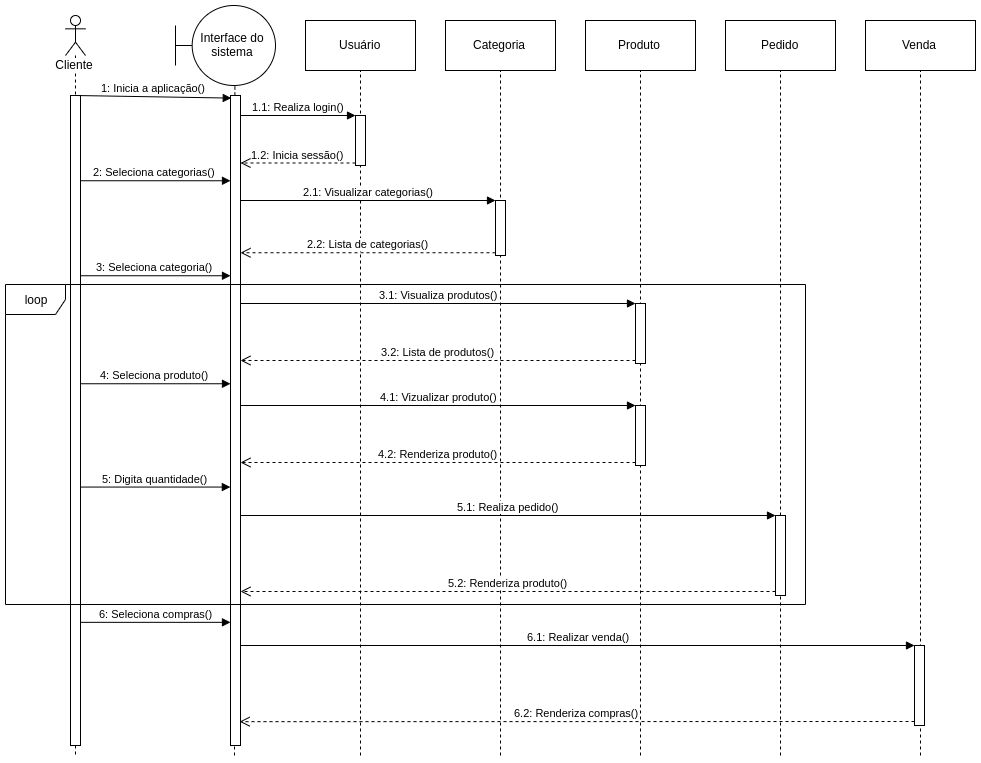

The diagram above was exported from draw.io. Its source (the exported page's mxGraphModel, read from the mxfile embedded in the PNG):
<mxGraphModel dx="1736" dy="920" grid="1" gridSize="10" guides="1" tooltips="1" connect="1" arrows="1" fold="1" page="1" pageScale="1" pageWidth="850" pageHeight="1100" math="0" shadow="0">
  <root>
    <mxCell id="0" />
    <mxCell id="1" parent="0" />
    <mxCell id="y_pmyHRj2oGl7QBva9WQ-1" value="Cliente" style="shape=umlLifeline;participant=umlActor;perimeter=lifelinePerimeter;whiteSpace=wrap;html=1;container=1;collapsible=0;recursiveResize=0;verticalAlign=top;spacingTop=36;labelBackgroundColor=#ffffff;outlineConnect=0;" parent="1" vertex="1">
      <mxGeometry x="70" y="80" width="20" height="740" as="geometry" />
    </mxCell>
    <mxCell id="y_pmyHRj2oGl7QBva9WQ-6" value="" style="html=1;points=[];perimeter=orthogonalPerimeter;" parent="y_pmyHRj2oGl7QBva9WQ-1" vertex="1">
      <mxGeometry x="5" y="80" width="10" height="650" as="geometry" />
    </mxCell>
    <mxCell id="y_pmyHRj2oGl7QBva9WQ-13" value="1: Inicia a aplicação()" style="html=1;verticalAlign=bottom;endArrow=block;entryX=0.079;entryY=0.004;entryDx=0;entryDy=0;entryPerimeter=0;" parent="y_pmyHRj2oGl7QBva9WQ-1" target="y_pmyHRj2oGl7QBva9WQ-12" edge="1">
      <mxGeometry width="80" relative="1" as="geometry">
        <mxPoint x="10" y="80" as="sourcePoint" />
        <mxPoint x="90" y="80" as="targetPoint" />
      </mxGeometry>
    </mxCell>
    <mxCell id="y_pmyHRj2oGl7QBva9WQ-3" value="Interface do sistema" style="shape=umlBoundary;whiteSpace=wrap;html=1;" parent="1" vertex="1">
      <mxGeometry x="180" y="70" width="100" height="80" as="geometry" />
    </mxCell>
    <mxCell id="y_pmyHRj2oGl7QBva9WQ-4" value="" style="endArrow=none;dashed=1;html=1;entryX=0.594;entryY=1.004;entryDx=0;entryDy=0;entryPerimeter=0;" parent="1" target="y_pmyHRj2oGl7QBva9WQ-3" edge="1">
      <mxGeometry width="50" height="50" relative="1" as="geometry">
        <mxPoint x="239" y="820" as="sourcePoint" />
        <mxPoint x="260" y="150" as="targetPoint" />
      </mxGeometry>
    </mxCell>
    <mxCell id="y_pmyHRj2oGl7QBva9WQ-5" value="Usuário" style="html=1;" parent="1" vertex="1">
      <mxGeometry x="310" y="85" width="110" height="50" as="geometry" />
    </mxCell>
    <mxCell id="y_pmyHRj2oGl7QBva9WQ-7" value="" style="endArrow=none;dashed=1;html=1;entryX=0.5;entryY=1;entryDx=0;entryDy=0;" parent="1" target="y_pmyHRj2oGl7QBva9WQ-5" edge="1">
      <mxGeometry width="50" height="50" relative="1" as="geometry">
        <mxPoint x="365" y="820" as="sourcePoint" />
        <mxPoint x="390" y="140" as="targetPoint" />
      </mxGeometry>
    </mxCell>
    <mxCell id="y_pmyHRj2oGl7QBva9WQ-12" value="" style="html=1;points=[];perimeter=orthogonalPerimeter;" parent="1" vertex="1">
      <mxGeometry x="235" y="160" width="10" height="650" as="geometry" />
    </mxCell>
    <mxCell id="y_pmyHRj2oGl7QBva9WQ-15" value="" style="html=1;points=[];perimeter=orthogonalPerimeter;" parent="1" vertex="1">
      <mxGeometry x="360" y="180" width="10" height="50" as="geometry" />
    </mxCell>
    <mxCell id="y_pmyHRj2oGl7QBva9WQ-16" value="1.1: Realiza login()" style="html=1;verticalAlign=bottom;endArrow=block;entryX=0;entryY=0;" parent="1" target="y_pmyHRj2oGl7QBva9WQ-15" edge="1">
      <mxGeometry relative="1" as="geometry">
        <mxPoint x="245" y="180.00000000000006" as="sourcePoint" />
      </mxGeometry>
    </mxCell>
    <mxCell id="y_pmyHRj2oGl7QBva9WQ-17" value="1.2: Inicia sessão()" style="html=1;verticalAlign=bottom;endArrow=open;dashed=1;endSize=8;exitX=0;exitY=0.95;" parent="1" source="y_pmyHRj2oGl7QBva9WQ-15" target="y_pmyHRj2oGl7QBva9WQ-12" edge="1">
      <mxGeometry relative="1" as="geometry">
        <mxPoint x="245" y="255.9999999999999" as="targetPoint" />
      </mxGeometry>
    </mxCell>
    <mxCell id="y_pmyHRj2oGl7QBva9WQ-20" value="Categoria" style="html=1;" parent="1" vertex="1">
      <mxGeometry x="450" y="85" width="110" height="50" as="geometry" />
    </mxCell>
    <mxCell id="y_pmyHRj2oGl7QBva9WQ-21" value="Produto" style="html=1;" parent="1" vertex="1">
      <mxGeometry x="590" y="85" width="110" height="50" as="geometry" />
    </mxCell>
    <mxCell id="y_pmyHRj2oGl7QBva9WQ-22" value="Pedido" style="html=1;" parent="1" vertex="1">
      <mxGeometry x="730" y="85" width="110" height="50" as="geometry" />
    </mxCell>
    <mxCell id="y_pmyHRj2oGl7QBva9WQ-23" value="Venda" style="html=1;" parent="1" vertex="1">
      <mxGeometry x="870" y="85" width="110" height="50" as="geometry" />
    </mxCell>
    <mxCell id="y_pmyHRj2oGl7QBva9WQ-24" value="" style="endArrow=none;dashed=1;html=1;entryX=0.5;entryY=1;entryDx=0;entryDy=0;" parent="1" target="y_pmyHRj2oGl7QBva9WQ-20" edge="1">
      <mxGeometry width="50" height="50" relative="1" as="geometry">
        <mxPoint x="505" y="820" as="sourcePoint" />
        <mxPoint x="530" y="160" as="targetPoint" />
      </mxGeometry>
    </mxCell>
    <mxCell id="y_pmyHRj2oGl7QBva9WQ-25" value="" style="endArrow=none;dashed=1;html=1;entryX=0.5;entryY=1;entryDx=0;entryDy=0;" parent="1" target="y_pmyHRj2oGl7QBva9WQ-21" edge="1">
      <mxGeometry width="50" height="50" relative="1" as="geometry">
        <mxPoint x="645" y="820" as="sourcePoint" />
        <mxPoint x="660" y="150" as="targetPoint" />
      </mxGeometry>
    </mxCell>
    <mxCell id="y_pmyHRj2oGl7QBva9WQ-26" value="" style="endArrow=none;dashed=1;html=1;entryX=0.5;entryY=1;entryDx=0;entryDy=0;" parent="1" target="y_pmyHRj2oGl7QBva9WQ-22" edge="1">
      <mxGeometry width="50" height="50" relative="1" as="geometry">
        <mxPoint x="785" y="820" as="sourcePoint" />
        <mxPoint x="810" y="160" as="targetPoint" />
      </mxGeometry>
    </mxCell>
    <mxCell id="y_pmyHRj2oGl7QBva9WQ-27" value="" style="endArrow=none;dashed=1;html=1;entryX=0.5;entryY=1;entryDx=0;entryDy=0;" parent="1" target="y_pmyHRj2oGl7QBva9WQ-23" edge="1">
      <mxGeometry width="50" height="50" relative="1" as="geometry">
        <mxPoint x="925" y="820" as="sourcePoint" />
        <mxPoint x="922" y="160" as="targetPoint" />
      </mxGeometry>
    </mxCell>
    <mxCell id="y_pmyHRj2oGl7QBva9WQ-28" value="" style="html=1;points=[];perimeter=orthogonalPerimeter;" parent="1" vertex="1">
      <mxGeometry x="500" y="265" width="10" height="55" as="geometry" />
    </mxCell>
    <mxCell id="y_pmyHRj2oGl7QBva9WQ-29" value="2.1: Visualizar categorias()" style="html=1;verticalAlign=bottom;endArrow=block;entryX=0;entryY=0;" parent="1" target="y_pmyHRj2oGl7QBva9WQ-28" edge="1">
      <mxGeometry relative="1" as="geometry">
        <mxPoint x="245" y="265.0000000000001" as="sourcePoint" />
      </mxGeometry>
    </mxCell>
    <mxCell id="y_pmyHRj2oGl7QBva9WQ-30" value="2.2: Lista de categorias()" style="html=1;verticalAlign=bottom;endArrow=open;dashed=1;endSize=8;exitX=0;exitY=0.95;" parent="1" source="y_pmyHRj2oGl7QBva9WQ-28" target="y_pmyHRj2oGl7QBva9WQ-12" edge="1">
      <mxGeometry relative="1" as="geometry">
        <mxPoint x="245" y="341" as="targetPoint" />
      </mxGeometry>
    </mxCell>
    <mxCell id="y_pmyHRj2oGl7QBva9WQ-31" value="3: Seleciona categoria()" style="html=1;verticalAlign=bottom;endArrow=block;exitX=1.015;exitY=0.575;exitDx=0;exitDy=0;exitPerimeter=0;" parent="1" edge="1">
      <mxGeometry width="80" relative="1" as="geometry">
        <mxPoint x="85.15000000000009" y="340.25" as="sourcePoint" />
        <mxPoint x="235" y="340.25" as="targetPoint" />
      </mxGeometry>
    </mxCell>
    <mxCell id="y_pmyHRj2oGl7QBva9WQ-32" value="" style="html=1;points=[];perimeter=orthogonalPerimeter;" parent="1" vertex="1">
      <mxGeometry x="640" y="368" width="10" height="60" as="geometry" />
    </mxCell>
    <mxCell id="y_pmyHRj2oGl7QBva9WQ-33" value="3.1: Visualiza produtos()" style="html=1;verticalAlign=bottom;endArrow=block;entryX=0;entryY=0;" parent="1" target="y_pmyHRj2oGl7QBva9WQ-32" edge="1">
      <mxGeometry relative="1" as="geometry">
        <mxPoint x="245" y="368" as="sourcePoint" />
      </mxGeometry>
    </mxCell>
    <mxCell id="y_pmyHRj2oGl7QBva9WQ-34" value="3.2: Lista de produtos()" style="html=1;verticalAlign=bottom;endArrow=open;dashed=1;endSize=8;exitX=0;exitY=0.95;" parent="1" source="y_pmyHRj2oGl7QBva9WQ-32" edge="1">
      <mxGeometry relative="1" as="geometry">
        <mxPoint x="245" y="425" as="targetPoint" />
      </mxGeometry>
    </mxCell>
    <mxCell id="y_pmyHRj2oGl7QBva9WQ-35" value="2: Seleciona categorias()" style="html=1;verticalAlign=bottom;endArrow=block;exitX=1.015;exitY=0.575;exitDx=0;exitDy=0;exitPerimeter=0;" parent="1" edge="1">
      <mxGeometry width="80" relative="1" as="geometry">
        <mxPoint x="85.15000000000009" y="245.2499999999999" as="sourcePoint" />
        <mxPoint x="235" y="245.2499999999999" as="targetPoint" />
      </mxGeometry>
    </mxCell>
    <mxCell id="y_pmyHRj2oGl7QBva9WQ-36" value="4: Seleciona produto()" style="html=1;verticalAlign=bottom;endArrow=block;exitX=1.015;exitY=0.575;exitDx=0;exitDy=0;exitPerimeter=0;" parent="1" edge="1">
      <mxGeometry width="80" relative="1" as="geometry">
        <mxPoint x="85.15000000000009" y="448.2499999999999" as="sourcePoint" />
        <mxPoint x="235" y="448.2499999999999" as="targetPoint" />
      </mxGeometry>
    </mxCell>
    <mxCell id="y_pmyHRj2oGl7QBva9WQ-37" value="" style="html=1;points=[];perimeter=orthogonalPerimeter;" parent="1" vertex="1">
      <mxGeometry x="640" y="470" width="10" height="60" as="geometry" />
    </mxCell>
    <mxCell id="y_pmyHRj2oGl7QBva9WQ-38" value="4.1: Vizualizar produto()" style="html=1;verticalAlign=bottom;endArrow=block;entryX=0;entryY=0;" parent="1" target="y_pmyHRj2oGl7QBva9WQ-37" edge="1">
      <mxGeometry relative="1" as="geometry">
        <mxPoint x="245" y="470" as="sourcePoint" />
      </mxGeometry>
    </mxCell>
    <mxCell id="y_pmyHRj2oGl7QBva9WQ-39" value="4.2: Renderiza produto()" style="html=1;verticalAlign=bottom;endArrow=open;dashed=1;endSize=8;exitX=0;exitY=0.95;" parent="1" source="y_pmyHRj2oGl7QBva9WQ-37" target="y_pmyHRj2oGl7QBva9WQ-12" edge="1">
      <mxGeometry relative="1" as="geometry">
        <mxPoint x="245" y="546" as="targetPoint" />
      </mxGeometry>
    </mxCell>
    <mxCell id="y_pmyHRj2oGl7QBva9WQ-40" value="" style="html=1;points=[];perimeter=orthogonalPerimeter;" parent="1" vertex="1">
      <mxGeometry x="780" y="580" width="10" height="80" as="geometry" />
    </mxCell>
    <mxCell id="y_pmyHRj2oGl7QBva9WQ-41" value="5.1: Realiza pedido()" style="html=1;verticalAlign=bottom;endArrow=block;entryX=0;entryY=0;" parent="1" target="y_pmyHRj2oGl7QBva9WQ-40" edge="1">
      <mxGeometry relative="1" as="geometry">
        <mxPoint x="245" y="580" as="sourcePoint" />
      </mxGeometry>
    </mxCell>
    <mxCell id="y_pmyHRj2oGl7QBva9WQ-42" value="5.2: Renderiza produto()" style="html=1;verticalAlign=bottom;endArrow=open;dashed=1;endSize=8;exitX=0;exitY=0.95;" parent="1" source="y_pmyHRj2oGl7QBva9WQ-40" edge="1">
      <mxGeometry relative="1" as="geometry">
        <mxPoint x="245" y="656" as="targetPoint" />
      </mxGeometry>
    </mxCell>
    <mxCell id="y_pmyHRj2oGl7QBva9WQ-43" value="5: Digita quantidade()" style="html=1;verticalAlign=bottom;endArrow=block;entryX=-0.014;entryY=0.746;entryDx=0;entryDy=0;entryPerimeter=0;exitX=1.054;exitY=0.746;exitDx=0;exitDy=0;exitPerimeter=0;" parent="1" edge="1">
      <mxGeometry width="80" relative="1" as="geometry">
        <mxPoint x="85.53999999999996" y="551.5600000000002" as="sourcePoint" />
        <mxPoint x="234.8599999999999" y="551.5600000000002" as="targetPoint" />
      </mxGeometry>
    </mxCell>
    <mxCell id="y_pmyHRj2oGl7QBva9WQ-44" value="" style="html=1;points=[];perimeter=orthogonalPerimeter;" parent="1" vertex="1">
      <mxGeometry x="919" y="710" width="10" height="80" as="geometry" />
    </mxCell>
    <mxCell id="y_pmyHRj2oGl7QBva9WQ-45" value="6.1: Realizar venda()" style="html=1;verticalAlign=bottom;endArrow=block;entryX=0;entryY=0;" parent="1" target="y_pmyHRj2oGl7QBva9WQ-44" edge="1">
      <mxGeometry relative="1" as="geometry">
        <mxPoint x="245" y="710" as="sourcePoint" />
      </mxGeometry>
    </mxCell>
    <mxCell id="y_pmyHRj2oGl7QBva9WQ-46" value="6.2: Renderiza compras()" style="html=1;verticalAlign=bottom;endArrow=open;dashed=1;endSize=8;exitX=0;exitY=0.95;entryX=0.916;entryY=0.856;entryDx=0;entryDy=0;entryPerimeter=0;" parent="1" source="y_pmyHRj2oGl7QBva9WQ-44" edge="1">
      <mxGeometry relative="1" as="geometry">
        <mxPoint x="244.16000000000008" y="786.1599999999999" as="targetPoint" />
      </mxGeometry>
    </mxCell>
    <mxCell id="y_pmyHRj2oGl7QBva9WQ-47" value="6: Seleciona compras()" style="html=1;verticalAlign=bottom;endArrow=block;exitX=0.993;exitY=0.744;exitDx=0;exitDy=0;exitPerimeter=0;" parent="1" edge="1">
      <mxGeometry width="80" relative="1" as="geometry">
        <mxPoint x="84.92999999999995" y="686.8399999999999" as="sourcePoint" />
        <mxPoint x="235" y="686.8399999999999" as="targetPoint" />
      </mxGeometry>
    </mxCell>
    <mxCell id="WtVmAOn2WuaVZHxJ4du7-1" value="loop" style="shape=umlFrame;whiteSpace=wrap;html=1;" vertex="1" parent="1">
      <mxGeometry x="10" y="349" width="800" height="320" as="geometry" />
    </mxCell>
  </root>
</mxGraphModel>